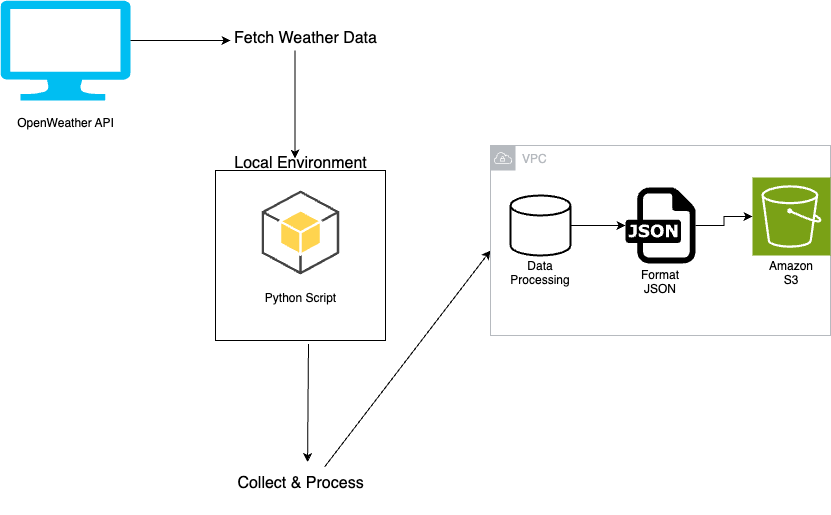

The diagram above was exported from draw.io. Its source (the exported page's mxGraphModel, read from the mxfile embedded in the PNG):
<mxGraphModel dx="954" dy="674" grid="1" gridSize="10" guides="1" tooltips="1" connect="1" arrows="1" fold="1" page="1" pageScale="1" pageWidth="850" pageHeight="1100" math="0" shadow="0">
  <root>
    <mxCell id="0" />
    <mxCell id="1" parent="0" />
    <mxCell id="ixF6Cy8X-DZHRA-AE4Lt-1" value="" style="verticalLabelPosition=bottom;html=1;verticalAlign=top;align=center;strokeColor=none;fillColor=#00BEF2;shape=mxgraph.azure.computer;pointerEvents=1;" vertex="1" parent="1">
      <mxGeometry x="70" y="60" width="130" height="100" as="geometry" />
    </mxCell>
    <mxCell id="ixF6Cy8X-DZHRA-AE4Lt-2" value="OpenWeather API&lt;div&gt;&lt;br&gt;&lt;/div&gt;" style="text;html=1;align=center;verticalAlign=middle;resizable=0;points=[];autosize=1;strokeColor=none;fillColor=none;" vertex="1" parent="1">
      <mxGeometry x="75" y="170" width="120" height="40" as="geometry" />
    </mxCell>
    <mxCell id="ixF6Cy8X-DZHRA-AE4Lt-3" value="" style="edgeStyle=none;orthogonalLoop=1;jettySize=auto;html=1;rounded=0;" edge="1" parent="1">
      <mxGeometry width="100" relative="1" as="geometry">
        <mxPoint x="200" y="100" as="sourcePoint" />
        <mxPoint x="300" y="100" as="targetPoint" />
        <Array as="points" />
      </mxGeometry>
    </mxCell>
    <mxCell id="ixF6Cy8X-DZHRA-AE4Lt-4" value="&lt;font style=&quot;font-size: 16px;&quot;&gt;Fetch Weather Data&lt;/font&gt;&lt;div&gt;&lt;br&gt;&lt;/div&gt;" style="text;html=1;align=center;verticalAlign=middle;resizable=0;points=[];autosize=1;strokeColor=none;fillColor=none;" vertex="1" parent="1">
      <mxGeometry x="290" y="80" width="170" height="50" as="geometry" />
    </mxCell>
    <mxCell id="ixF6Cy8X-DZHRA-AE4Lt-5" value="" style="endArrow=classic;html=1;rounded=0;exitX=0.5;exitY=1.05;exitDx=0;exitDy=0;exitPerimeter=0;" edge="1" parent="1">
      <mxGeometry width="50" height="50" relative="1" as="geometry">
        <mxPoint x="364.5" y="110" as="sourcePoint" />
        <mxPoint x="364.5" y="218" as="targetPoint" />
      </mxGeometry>
    </mxCell>
    <mxCell id="ixF6Cy8X-DZHRA-AE4Lt-6" value="" style="whiteSpace=wrap;html=1;aspect=fixed;" vertex="1" parent="1">
      <mxGeometry x="285" y="230" width="170" height="170" as="geometry" />
    </mxCell>
    <mxCell id="ixF6Cy8X-DZHRA-AE4Lt-7" value="&lt;font style=&quot;font-size: 16px;&quot;&gt;Local Environment&lt;/font&gt;&lt;div&gt;&lt;br&gt;&lt;/div&gt;" style="text;html=1;align=center;verticalAlign=middle;resizable=0;points=[];autosize=1;strokeColor=none;fillColor=none;" vertex="1" parent="1">
      <mxGeometry x="290" y="205" width="160" height="50" as="geometry" />
    </mxCell>
    <mxCell id="ixF6Cy8X-DZHRA-AE4Lt-8" value="" style="outlineConnect=0;dashed=0;verticalLabelPosition=bottom;verticalAlign=top;align=center;html=1;shape=mxgraph.aws3.android;fillColor=#FFD44F;gradientColor=none;" vertex="1" parent="1">
      <mxGeometry x="331.25" y="250" width="77.5" height="84" as="geometry" />
    </mxCell>
    <mxCell id="ixF6Cy8X-DZHRA-AE4Lt-9" value="Python Script&lt;div&gt;&lt;br&gt;&lt;/div&gt;" style="text;html=1;align=center;verticalAlign=middle;resizable=0;points=[];autosize=1;strokeColor=none;fillColor=none;" vertex="1" parent="1">
      <mxGeometry x="325" y="345" width="90" height="40" as="geometry" />
    </mxCell>
    <mxCell id="ixF6Cy8X-DZHRA-AE4Lt-12" value="&lt;font style=&quot;font-size: 16px;&quot;&gt;Collect &amp;amp; Process&lt;/font&gt;&lt;div&gt;&lt;br&gt;&lt;/div&gt;" style="text;html=1;align=center;verticalAlign=middle;resizable=0;points=[];autosize=1;strokeColor=none;fillColor=none;" vertex="1" parent="1">
      <mxGeometry x="295" y="525" width="150" height="50" as="geometry" />
    </mxCell>
    <mxCell id="ixF6Cy8X-DZHRA-AE4Lt-13" value="" style="endArrow=classic;html=1;rounded=0;exitX=0.66;exitY=0.03;exitDx=0;exitDy=0;exitPerimeter=0;" edge="1" parent="1" source="ixF6Cy8X-DZHRA-AE4Lt-12">
      <mxGeometry width="50" height="50" relative="1" as="geometry">
        <mxPoint x="395" y="510" as="sourcePoint" />
        <mxPoint x="560" y="310" as="targetPoint" />
      </mxGeometry>
    </mxCell>
    <mxCell id="ixF6Cy8X-DZHRA-AE4Lt-14" value="VPC" style="sketch=0;outlineConnect=0;gradientColor=none;html=1;whiteSpace=wrap;fontSize=12;fontStyle=0;shape=mxgraph.aws4.group;grIcon=mxgraph.aws4.group_vpc;strokeColor=#B6BABF;fillColor=none;verticalAlign=top;align=left;spacingLeft=30;fontColor=#B6BABF;dashed=0;" vertex="1" parent="1">
      <mxGeometry x="560" y="205" width="340" height="190" as="geometry" />
    </mxCell>
    <mxCell id="ixF6Cy8X-DZHRA-AE4Lt-16" value="" style="endArrow=classic;html=1;rounded=0;entryX=0.547;entryY=-0.07;entryDx=0;entryDy=0;entryPerimeter=0;exitX=0.547;exitY=1.021;exitDx=0;exitDy=0;exitPerimeter=0;" edge="1" parent="1" source="ixF6Cy8X-DZHRA-AE4Lt-6" target="ixF6Cy8X-DZHRA-AE4Lt-12">
      <mxGeometry width="50" height="50" relative="1" as="geometry">
        <mxPoint x="400" y="370" as="sourcePoint" />
        <mxPoint x="450" y="320" as="targetPoint" />
      </mxGeometry>
    </mxCell>
    <mxCell id="ixF6Cy8X-DZHRA-AE4Lt-23" value="" style="edgeStyle=orthogonalEdgeStyle;rounded=0;orthogonalLoop=1;jettySize=auto;html=1;" edge="1" parent="1" source="ixF6Cy8X-DZHRA-AE4Lt-17" target="ixF6Cy8X-DZHRA-AE4Lt-18">
      <mxGeometry relative="1" as="geometry" />
    </mxCell>
    <mxCell id="ixF6Cy8X-DZHRA-AE4Lt-17" value="" style="strokeWidth=2;html=1;shape=mxgraph.flowchart.database;whiteSpace=wrap;" vertex="1" parent="1">
      <mxGeometry x="580" y="255" width="60" height="60" as="geometry" />
    </mxCell>
    <mxCell id="ixF6Cy8X-DZHRA-AE4Lt-24" value="" style="edgeStyle=orthogonalEdgeStyle;rounded=0;orthogonalLoop=1;jettySize=auto;html=1;" edge="1" parent="1" source="ixF6Cy8X-DZHRA-AE4Lt-18" target="ixF6Cy8X-DZHRA-AE4Lt-19">
      <mxGeometry relative="1" as="geometry" />
    </mxCell>
    <mxCell id="ixF6Cy8X-DZHRA-AE4Lt-18" value="" style="dashed=0;outlineConnect=0;html=1;align=center;labelPosition=center;verticalLabelPosition=bottom;verticalAlign=top;shape=mxgraph.weblogos.json" vertex="1" parent="1">
      <mxGeometry x="695" y="247.1" width="70" height="75.8" as="geometry" />
    </mxCell>
    <mxCell id="ixF6Cy8X-DZHRA-AE4Lt-19" value="" style="sketch=0;points=[[0,0,0],[0.25,0,0],[0.5,0,0],[0.75,0,0],[1,0,0],[0,1,0],[0.25,1,0],[0.5,1,0],[0.75,1,0],[1,1,0],[0,0.25,0],[0,0.5,0],[0,0.75,0],[1,0.25,0],[1,0.5,0],[1,0.75,0]];outlineConnect=0;fontColor=#232F3E;fillColor=#7AA116;strokeColor=#ffffff;dashed=0;verticalLabelPosition=bottom;verticalAlign=top;align=center;html=1;fontSize=12;fontStyle=0;aspect=fixed;shape=mxgraph.aws4.resourceIcon;resIcon=mxgraph.aws4.s3;" vertex="1" parent="1">
      <mxGeometry x="822" y="237" width="78" height="78" as="geometry" />
    </mxCell>
    <mxCell id="ixF6Cy8X-DZHRA-AE4Lt-20" value="Data Processing&lt;div&gt;&lt;br&gt;&lt;/div&gt;" style="text;html=1;align=center;verticalAlign=middle;whiteSpace=wrap;rounded=0;" vertex="1" parent="1">
      <mxGeometry x="580" y="325" width="60" height="30" as="geometry" />
    </mxCell>
    <mxCell id="ixF6Cy8X-DZHRA-AE4Lt-21" value="&lt;div&gt;Format JSON&lt;/div&gt;&lt;div&gt;&lt;br&gt;&lt;/div&gt;" style="text;html=1;align=center;verticalAlign=middle;whiteSpace=wrap;rounded=0;" vertex="1" parent="1">
      <mxGeometry x="700" y="334" width="60" height="30" as="geometry" />
    </mxCell>
    <mxCell id="ixF6Cy8X-DZHRA-AE4Lt-22" value="&lt;div&gt;Amazon S3&lt;/div&gt;&lt;div&gt;&lt;br&gt;&lt;/div&gt;" style="text;html=1;align=center;verticalAlign=middle;whiteSpace=wrap;rounded=0;" vertex="1" parent="1">
      <mxGeometry x="831" y="325" width="60" height="30" as="geometry" />
    </mxCell>
  </root>
</mxGraphModel>